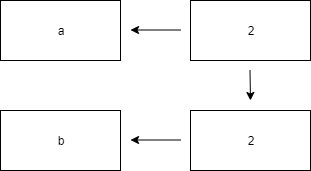

The diagram above was exported from draw.io. Its source (the exported page's mxGraphModel, read from the mxfile embedded in the PNG):
<mxGraphModel dx="460" dy="792" grid="1" gridSize="10" guides="1" tooltips="1" connect="1" arrows="1" fold="1" page="1" pageScale="1" pageWidth="827" pageHeight="1169" math="0" shadow="0">
  <root>
    <mxCell id="0" />
    <mxCell id="1" parent="0" />
    <mxCell id="mgF9qOlXk5lDzohyAqwl-1" value="a" style="rounded=0;whiteSpace=wrap;html=1;" vertex="1" parent="1">
      <mxGeometry x="60" y="220" width="120" height="60" as="geometry" />
    </mxCell>
    <mxCell id="mgF9qOlXk5lDzohyAqwl-2" value="2" style="rounded=0;whiteSpace=wrap;html=1;" vertex="1" parent="1">
      <mxGeometry x="250" y="220" width="120" height="60" as="geometry" />
    </mxCell>
    <mxCell id="mgF9qOlXk5lDzohyAqwl-3" value="" style="endArrow=classic;html=1;" edge="1" parent="1">
      <mxGeometry width="50" height="50" relative="1" as="geometry">
        <mxPoint x="240" y="249.5" as="sourcePoint" />
        <mxPoint x="190" y="249.5" as="targetPoint" />
      </mxGeometry>
    </mxCell>
    <mxCell id="mgF9qOlXk5lDzohyAqwl-4" value="b" style="rounded=0;whiteSpace=wrap;html=1;" vertex="1" parent="1">
      <mxGeometry x="60" y="330" width="120" height="60" as="geometry" />
    </mxCell>
    <mxCell id="mgF9qOlXk5lDzohyAqwl-5" value="2" style="rounded=0;whiteSpace=wrap;html=1;" vertex="1" parent="1">
      <mxGeometry x="250" y="330" width="120" height="60" as="geometry" />
    </mxCell>
    <mxCell id="mgF9qOlXk5lDzohyAqwl-6" value="" style="endArrow=classic;html=1;" edge="1" parent="1">
      <mxGeometry width="50" height="50" relative="1" as="geometry">
        <mxPoint x="240" y="359.5" as="sourcePoint" />
        <mxPoint x="190" y="359.5" as="targetPoint" />
      </mxGeometry>
    </mxCell>
    <mxCell id="mgF9qOlXk5lDzohyAqwl-7" value="" style="endArrow=classic;html=1;" edge="1" parent="1">
      <mxGeometry width="50" height="50" relative="1" as="geometry">
        <mxPoint x="309.5" y="290" as="sourcePoint" />
        <mxPoint x="310" y="320" as="targetPoint" />
      </mxGeometry>
    </mxCell>
  </root>
</mxGraphModel>